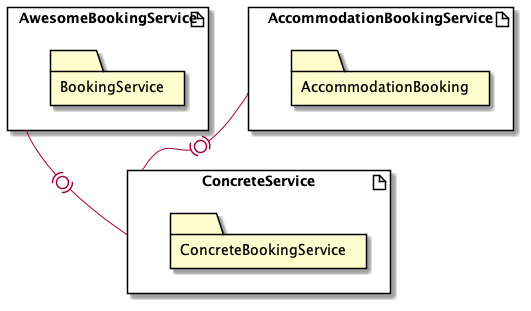

The diagram above was rendered by PlantUML. Its source (embedded in the PNG):
@startuml
artifact AwesomeBookingService {
  folder BookingService
}
artifact ConcreteService {
  folder ConcreteBookingService
}
artifact AccommodationBookingService {
  folder AccommodationBooking
}
AwesomeBookingService -(0)- ConcreteService

AccommodationBookingService -(0)- ConcreteService
@enduml